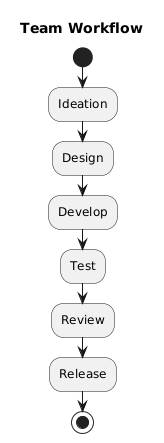

The diagram above was rendered by PlantUML. Its source (embedded in the PNG):
@startuml
skinparam backgroundColor white
title Team Workflow

start
:Ideation;
:Design;
:Develop;
:Test;
:Review;
:Release;
stop
@enduml